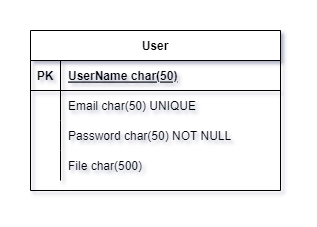

The diagram above was exported from draw.io. Its source (the exported page's mxGraphModel, read from the mxfile embedded in the PNG):
<mxGraphModel dx="1422" dy="794" grid="1" gridSize="10" guides="1" tooltips="1" connect="1" arrows="1" fold="1" page="1" pageScale="1" pageWidth="850" pageHeight="1100" math="0" shadow="0" extFonts="Permanent Marker^https://fonts.googleapis.com/css?family=Permanent+Marker">
  <root>
    <mxCell id="0" />
    <mxCell id="1" parent="0" />
    <object label="User" id="C-vyLk0tnHw3VtMMgP7b-23">
      <mxCell style="shape=table;startSize=30;container=1;collapsible=1;childLayout=tableLayout;fixedRows=1;rowLines=0;fontStyle=1;align=center;resizeLast=1;" parent="1" vertex="1">
        <mxGeometry x="120" y="120" width="250" height="160" as="geometry" />
      </mxCell>
    </object>
    <mxCell id="C-vyLk0tnHw3VtMMgP7b-24" value="" style="shape=partialRectangle;collapsible=0;dropTarget=0;pointerEvents=0;fillColor=none;points=[[0,0.5],[1,0.5]];portConstraint=eastwest;top=0;left=0;right=0;bottom=1;" parent="C-vyLk0tnHw3VtMMgP7b-23" vertex="1">
      <mxGeometry y="30" width="250" height="30" as="geometry" />
    </mxCell>
    <mxCell id="C-vyLk0tnHw3VtMMgP7b-25" value="PK" style="shape=partialRectangle;overflow=hidden;connectable=0;fillColor=none;top=0;left=0;bottom=0;right=0;fontStyle=1;" parent="C-vyLk0tnHw3VtMMgP7b-24" vertex="1">
      <mxGeometry width="30" height="30" as="geometry">
        <mxRectangle width="30" height="30" as="alternateBounds" />
      </mxGeometry>
    </mxCell>
    <mxCell id="C-vyLk0tnHw3VtMMgP7b-26" value="UserName char(50)" style="shape=partialRectangle;overflow=hidden;connectable=0;fillColor=none;top=0;left=0;bottom=0;right=0;align=left;spacingLeft=6;fontStyle=5;" parent="C-vyLk0tnHw3VtMMgP7b-24" vertex="1">
      <mxGeometry x="30" width="220" height="30" as="geometry">
        <mxRectangle width="220" height="30" as="alternateBounds" />
      </mxGeometry>
    </mxCell>
    <mxCell id="C-vyLk0tnHw3VtMMgP7b-27" value="" style="shape=partialRectangle;collapsible=0;dropTarget=0;pointerEvents=0;fillColor=none;points=[[0,0.5],[1,0.5]];portConstraint=eastwest;top=0;left=0;right=0;bottom=0;" parent="C-vyLk0tnHw3VtMMgP7b-23" vertex="1">
      <mxGeometry y="60" width="250" height="30" as="geometry" />
    </mxCell>
    <mxCell id="C-vyLk0tnHw3VtMMgP7b-28" value="" style="shape=partialRectangle;overflow=hidden;connectable=0;fillColor=none;top=0;left=0;bottom=0;right=0;" parent="C-vyLk0tnHw3VtMMgP7b-27" vertex="1">
      <mxGeometry width="30" height="30" as="geometry">
        <mxRectangle width="30" height="30" as="alternateBounds" />
      </mxGeometry>
    </mxCell>
    <object label="Email char(50) UNIQUE" Password="" id="C-vyLk0tnHw3VtMMgP7b-29">
      <mxCell style="shape=partialRectangle;overflow=hidden;connectable=0;fillColor=none;top=0;left=0;bottom=0;right=0;align=left;spacingLeft=6;" parent="C-vyLk0tnHw3VtMMgP7b-27" vertex="1">
        <mxGeometry x="30" width="220" height="30" as="geometry">
          <mxRectangle width="220" height="30" as="alternateBounds" />
        </mxGeometry>
      </mxCell>
    </object>
    <mxCell id="aPlI_PQqhDwzGw2mYmWW-5" value="" style="shape=partialRectangle;collapsible=0;dropTarget=0;pointerEvents=0;fillColor=none;points=[[0,0.5],[1,0.5]];portConstraint=eastwest;top=0;left=0;right=0;bottom=0;" vertex="1" parent="C-vyLk0tnHw3VtMMgP7b-23">
      <mxGeometry y="90" width="250" height="30" as="geometry" />
    </mxCell>
    <mxCell id="aPlI_PQqhDwzGw2mYmWW-6" value="" style="shape=partialRectangle;overflow=hidden;connectable=0;fillColor=none;top=0;left=0;bottom=0;right=0;" vertex="1" parent="aPlI_PQqhDwzGw2mYmWW-5">
      <mxGeometry width="30" height="30" as="geometry">
        <mxRectangle width="30" height="30" as="alternateBounds" />
      </mxGeometry>
    </mxCell>
    <object label="Password char(50) NOT NULL" Password="" id="aPlI_PQqhDwzGw2mYmWW-7">
      <mxCell style="shape=partialRectangle;overflow=hidden;connectable=0;fillColor=none;top=0;left=0;bottom=0;right=0;align=left;spacingLeft=6;" vertex="1" parent="aPlI_PQqhDwzGw2mYmWW-5">
        <mxGeometry x="30" width="220" height="30" as="geometry">
          <mxRectangle width="220" height="30" as="alternateBounds" />
        </mxGeometry>
      </mxCell>
    </object>
    <mxCell id="aPlI_PQqhDwzGw2mYmWW-8" value="" style="shape=partialRectangle;collapsible=0;dropTarget=0;pointerEvents=0;fillColor=none;points=[[0,0.5],[1,0.5]];portConstraint=eastwest;top=0;left=0;right=0;bottom=0;" vertex="1" parent="C-vyLk0tnHw3VtMMgP7b-23">
      <mxGeometry y="120" width="250" height="30" as="geometry" />
    </mxCell>
    <mxCell id="aPlI_PQqhDwzGw2mYmWW-9" value="" style="shape=partialRectangle;overflow=hidden;connectable=0;fillColor=none;top=0;left=0;bottom=0;right=0;" vertex="1" parent="aPlI_PQqhDwzGw2mYmWW-8">
      <mxGeometry width="30" height="30" as="geometry">
        <mxRectangle width="30" height="30" as="alternateBounds" />
      </mxGeometry>
    </mxCell>
    <object label="File char(500)" Password="" id="aPlI_PQqhDwzGw2mYmWW-10">
      <mxCell style="shape=partialRectangle;overflow=hidden;connectable=0;fillColor=none;top=0;left=0;bottom=0;right=0;align=left;spacingLeft=6;" vertex="1" parent="aPlI_PQqhDwzGw2mYmWW-8">
        <mxGeometry x="30" width="220" height="30" as="geometry">
          <mxRectangle width="220" height="30" as="alternateBounds" />
        </mxGeometry>
      </mxCell>
    </object>
  </root>
</mxGraphModel>